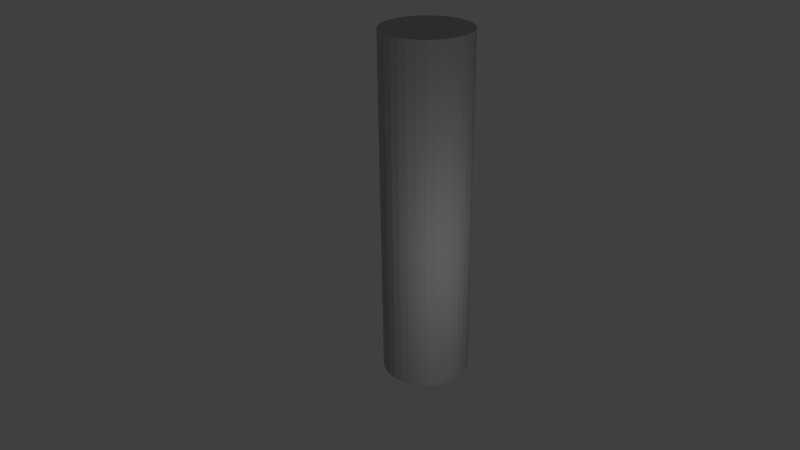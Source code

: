 # Source: poteau.blend  (saved by Blender 2.76.0; exported with 4.5.12 LTS)
import bpy
from mathutils import Matrix  # noqa: F401  (used for matrix-valued properties, if any)

bpy.ops.wm.read_factory_settings(use_empty=True)
scene = bpy.context.scene
scene.name = 'Scene'

# ---- collections
col_collection_1 = bpy.data.collections.new('Collection 1'); scene.collection.children.link(col_collection_1)

# ---- materials (node trees are filled in below, after node groups)
mat_poteau = bpy.data.materials.new('poteau')
mat_poteau.alpha_threshold = 0.0
mat_poteau.use_transparent_shadow = False
mat_poteau.diffuse_color = (0.5, 0.5, 0.5, 1.0)
mat_poteau.roughness = 0.5

# ---- material node trees

# ---- world
world_world = bpy.data.worlds.new('World'); scene.world = world_world
world_world.color = (0.05088, 0.05088, 0.05088)
world_world.use_sun_shadow = False
world_world.sun_shadow_jitter_overblur = 0.0
world_world.cycles.sampling_method = 'MANUAL'
world_world.cycles.sample_map_resolution = 256

# ---- cameras
cam_camera = bpy.data.cameras.new('Camera')
cam_camera.clip_end = 100.0
cam_camera.lens = 35.0
cam_camera.sensor_width = 32.0
cam_camera.sensor_height = 18.0
cam_camera.ortho_scale = 7.314
cam_camera.dof.focus_distance = 0.0
cam_camera.dof.aperture_fstop = 128.0

# ---- lights
light_lamp = bpy.data.lights.new('Lamp', 'POINT')
light_lamp.transmission_factor = 0.0
light_lamp.cutoff_distance = 30.0
light_lamp.energy = 100.0
light_lamp.shadow_buffer_clip_start = 1.001
light_lamp.shadow_soft_size = 0.1
light_lamp.shadow_maximum_resolution = 0.006
light_lamp.use_absolute_resolution = True
light_lamp.cycles.use_multiple_importance_sampling = False

# ---- meshes
me_cylinder = bpy.data.meshes.new('Cylinder')
me_cylinder.from_pydata([(0.0, 1.0, -1.0), (0.0, 1.0, 1.0), (0.1951, 0.9808, -1.0), (0.1951, 0.9808, 1.0), (0.3827, 0.9239, -1.0), (0.3827, 0.9239, 1.0), (0.5556, 0.8315, -1.0), (0.5556, 0.8315, 1.0), (0.7071, 0.7071, -1.0), (0.7071, 0.7071, 1.0), (0.8315, 0.5556, -1.0), (0.8315, 0.5556, 1.0), (0.9239, 0.3827, -1.0), (0.9239, 0.3827, 1.0), (0.9808, 0.1951, -1.0), (0.9808, 0.1951, 1.0), (1.0, 7.55e-08, -1.0), (1.0, 7.55e-08, 1.0), (0.9808, -0.1951, -1.0), (0.9808, -0.1951, 1.0), (0.9239, -0.3827, -1.0), (0.9239, -0.3827, 1.0), (0.8315, -0.5556, -1.0), (0.8315, -0.5556, 1.0), (0.7071, -0.7071, -1.0), (0.7071, -0.7071, 1.0), (0.5556, -0.8315, -1.0), (0.5556, -0.8315, 1.0), (0.3827, -0.9239, -1.0), (0.3827, -0.9239, 1.0), (0.1951, -0.9808, -1.0), (0.1951, -0.9808, 1.0), (-3.258e-07, -1.0, -1.0), (-3.258e-07, -1.0, 1.0), (-0.1951, -0.9808, -1.0), (-0.1951, -0.9808, 1.0), (-0.3827, -0.9239, -1.0), (-0.3827, -0.9239, 1.0), (-0.5556, -0.8315, -1.0), (-0.5556, -0.8315, 1.0), (-0.7071, -0.7071, -1.0), (-0.7071, -0.7071, 1.0), (-0.8315, -0.5556, -1.0), (-0.8315, -0.5556, 1.0), (-0.9239, -0.3827, -1.0), (-0.9239, -0.3827, 1.0), (-0.9808, -0.1951, -1.0), (-0.9808, -0.1951, 1.0), (-1.0, 9.656e-07, -1.0), (-1.0, 9.656e-07, 1.0), (-0.9808, 0.1951, -1.0), (-0.9808, 0.1951, 1.0), (-0.9239, 0.3827, -1.0), (-0.9239, 0.3827, 1.0), (-0.8315, 0.5556, -1.0), (-0.8315, 0.5556, 1.0), (-0.7071, 0.7071, -1.0), (-0.7071, 0.7071, 1.0), (-0.5556, 0.8315, -1.0), (-0.5556, 0.8315, 1.0), (-0.3827, 0.9239, -1.0), (-0.3827, 0.9239, 1.0), (-0.1951, 0.9808, -1.0), (-0.1951, 0.9808, 1.0)], [], [(0, 1, 3, 2), (2, 3, 5, 4), (4, 5, 7, 6), (6, 7, 9, 8), (8, 9, 11, 10), (10, 11, 13, 12), (12, 13, 15, 14), (14, 15, 17, 16), (16, 17, 19, 18), (18, 19, 21, 20), (20, 21, 23, 22), (22, 23, 25, 24), (24, 25, 27, 26), (26, 27, 29, 28), (28, 29, 31, 30), (30, 31, 33, 32), (32, 33, 35, 34), (34, 35, 37, 36), (36, 37, 39, 38), (38, 39, 41, 40), (40, 41, 43, 42), (42, 43, 45, 44), (44, 45, 47, 46), (46, 47, 49, 48), (48, 49, 51, 50), (50, 51, 53, 52), (52, 53, 55, 54), (54, 55, 57, 56), (56, 57, 59, 58), (58, 59, 61, 60), (3, 1, 63, 61, 59, 57, 55, 53, 51, 49, 47, 45, 43, 41, 39, 37, 35, 33, 31, 29, 27, 25, 23, 21, 19, 17, 15, 13, 11, 9, 7, 5), (62, 63, 1, 0), (60, 61, 63, 62), (0, 2, 4, 6, 8, 10, 12, 14, 16, 18, 20, 22, 24, 26, 28, 30, 32, 34, 36, 38, 40, 42, 44, 46, 48, 50, 52, 54, 56, 58, 60, 62)])
me_cylinder.materials.append(mat_poteau)
me_cylinder.use_remesh_preserve_volume = False
me_cylinder.use_remesh_preserve_attributes = False
me_cylinder.use_mirror_vertex_groups = False
me_cylinder.update()

# ---- objects
ob_cylinder = bpy.data.objects.new('Cylinder', me_cylinder)
ob_lamp = bpy.data.objects.new('Lamp', light_lamp)
ob_camera = bpy.data.objects.new('Camera', cam_camera)

# ---- transforms, parenting, visibility, modifiers, constraints
ob_cylinder.location = (0.0, 0.0, 4.0)
ob_cylinder.scale = (1.0, 1.0, 4.0)
ob_cylinder.lineart.crease_threshold = 0.0
ob_lamp.location = (4.53, -2.094, 3.439)
ob_lamp.rotation_euler = (0.6503, 0.05522, 1.866)
ob_lamp.lock_rotations_4d = False
ob_lamp.empty_display_type = 'ARROWS'
ob_lamp.color = (0.0, 0.0, 0.0, 0.0)
ob_lamp.lineart.crease_threshold = 0.0
ob_camera.location = (12.24, -12.2, 12.22)
ob_camera.rotation_euler = (1.109, 0.01082, 0.8149)
ob_camera.lock_rotations_4d = False
ob_camera.empty_display_type = 'ARROWS'
ob_camera.color = (0.0, 0.0, 0.0, 0.0)
ob_camera.display_type = 'WIRE'
ob_camera.lineart.crease_threshold = 0.0

# ---- collection membership
col_collection_1.objects.link(ob_cylinder)
col_collection_1.objects.link(ob_lamp)
col_collection_1.objects.link(ob_camera)

# ---- scene / render settings (as saved in the file)
scene.camera = ob_camera
scene.frame_start = 1; scene.frame_end = 250; scene.frame_set(1)
scene.render.engine = 'BLENDER_EEVEE_NEXT'
scene.render.resolution_percentage = 50
scene.render.dither_intensity = 0.0
scene.cycles.use_denoising = False
scene.cycles.samples = 10
scene.cycles.sampling_pattern = 'TABULATED_SOBOL'
scene.cycles.light_sampling_threshold = 0.0
scene.cycles.use_adaptive_sampling = False
scene.cycles.use_light_tree = False
scene.cycles.blur_glossy = 0.0
scene.cycles.volume_bounces = 1
scene.cycles.pixel_filter_type = 'GAUSSIAN'
scene.cycles.sample_clamp_indirect = 0.0
scene.view_settings.view_transform = 'Standard'
bpy.context.view_layer.update()
